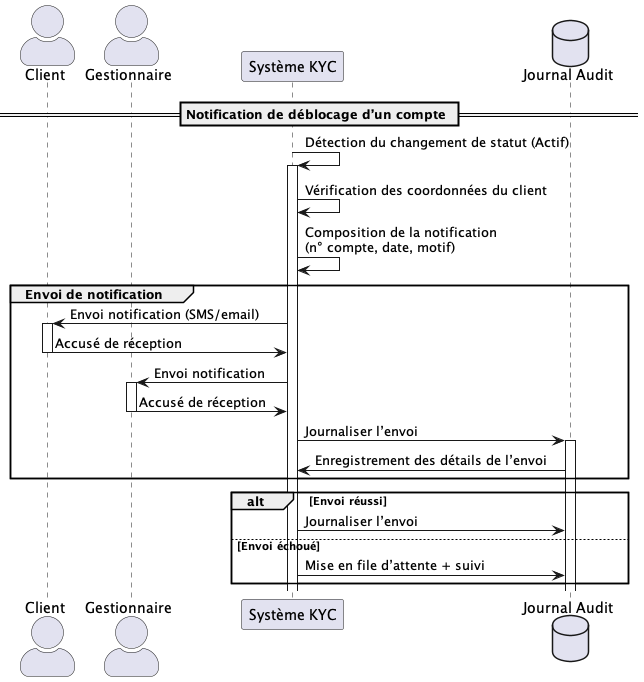

The diagram above was rendered by PlantUML. Its source (embedded in the PNG):
@startuml UC041
skinparam actorStyle awesome

actor "Client" as Client
actor "Gestionnaire" as Gestionnaire
participant "Système KYC" as Système
database "Journal Audit" as Journal

== Notification de déblocage d’un compte ==

Système -> Système : Détection du changement de statut (Actif)
activate Système
Système -> Système : Vérification des coordonnées du client
Système -> Système : Composition de la notification\n(n° compte, date, motif)
group Envoi de notification
    Système -> Client : Envoi notification (SMS/email)
    activate Client
    Client -> Système : Accusé de réception
    deactivate Client
    Système -> Gestionnaire : Envoi notification
    activate Gestionnaire
    Gestionnaire -> Système : Accusé de réception
    deactivate Gestionnaire
    Système -> Journal : Journaliser l’envoi
    activate Journal
    Journal -> Système : Enregistrement des détails de l’envoi
    
end

alt Envoi réussi
    Système -> Journal : Journaliser l’envoi
else Envoi échoué
    Système -> Journal : Mise en file d’attente + suivi
end

@enduml